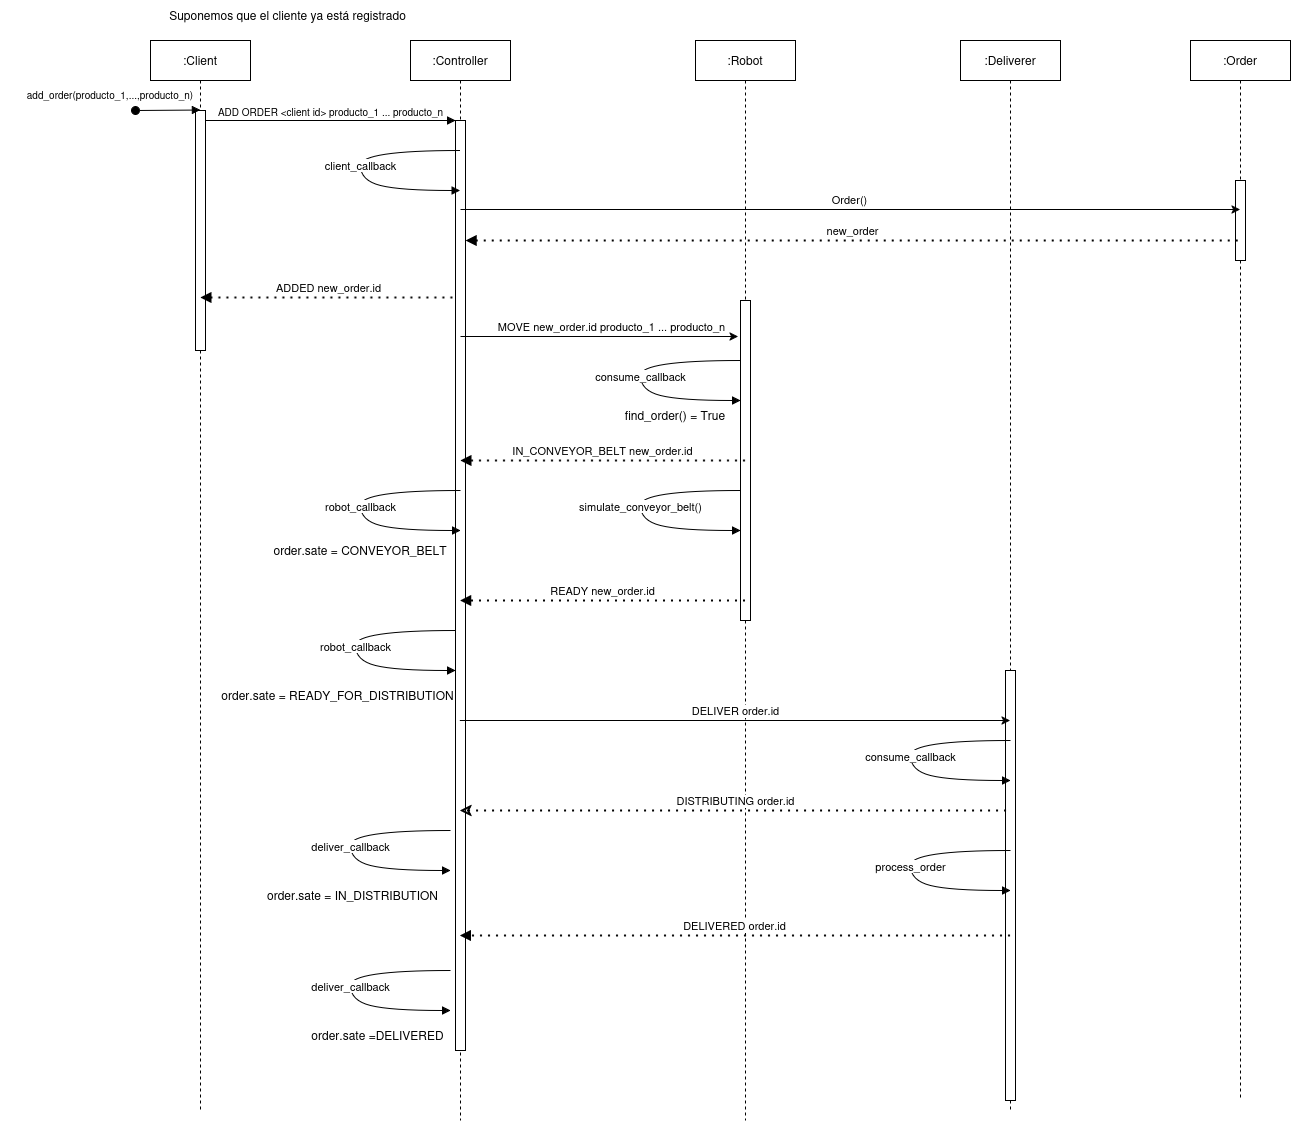

The diagram above was exported from draw.io. Its source (the exported page's mxGraphModel, read from the mxfile embedded in the PNG):
<mxGraphModel dx="2530" dy="894" grid="1" gridSize="10" guides="1" tooltips="1" connect="1" arrows="1" fold="1" page="1" pageScale="1" pageWidth="850" pageHeight="1100" math="0" shadow="0">
  <root>
    <mxCell id="0" />
    <mxCell id="1" parent="0" />
    <mxCell id="aM9ryv3xv72pqoxQDRHE-1" value=":Client" style="shape=umlLifeline;perimeter=lifelinePerimeter;whiteSpace=wrap;html=1;container=0;dropTarget=0;collapsible=0;recursiveResize=0;outlineConnect=0;portConstraint=eastwest;newEdgeStyle={&quot;edgeStyle&quot;:&quot;elbowEdgeStyle&quot;,&quot;elbow&quot;:&quot;vertical&quot;,&quot;curved&quot;:0,&quot;rounded&quot;:0};" parent="1" vertex="1">
      <mxGeometry x="40" y="40" width="100" height="1070" as="geometry" />
    </mxCell>
    <mxCell id="aM9ryv3xv72pqoxQDRHE-2" value="" style="html=1;points=[];perimeter=orthogonalPerimeter;outlineConnect=0;targetShapes=umlLifeline;portConstraint=eastwest;newEdgeStyle={&quot;edgeStyle&quot;:&quot;elbowEdgeStyle&quot;,&quot;elbow&quot;:&quot;vertical&quot;,&quot;curved&quot;:0,&quot;rounded&quot;:0};" parent="aM9ryv3xv72pqoxQDRHE-1" vertex="1">
      <mxGeometry x="45" y="70" width="10" height="240" as="geometry" />
    </mxCell>
    <mxCell id="aM9ryv3xv72pqoxQDRHE-3" value="" style="html=1;verticalAlign=bottom;startArrow=oval;endArrow=block;startSize=8;edgeStyle=elbowEdgeStyle;elbow=vertical;curved=0;rounded=0;" parent="aM9ryv3xv72pqoxQDRHE-1" target="aM9ryv3xv72pqoxQDRHE-2" edge="1">
      <mxGeometry relative="1" as="geometry">
        <mxPoint x="-15" y="70" as="sourcePoint" />
      </mxGeometry>
    </mxCell>
    <mxCell id="aM9ryv3xv72pqoxQDRHE-5" value=":Controller" style="shape=umlLifeline;perimeter=lifelinePerimeter;whiteSpace=wrap;html=1;container=0;dropTarget=0;collapsible=0;recursiveResize=0;outlineConnect=0;portConstraint=eastwest;newEdgeStyle={&quot;edgeStyle&quot;:&quot;elbowEdgeStyle&quot;,&quot;elbow&quot;:&quot;vertical&quot;,&quot;curved&quot;:0,&quot;rounded&quot;:0};" parent="1" vertex="1">
      <mxGeometry x="300" y="40" width="100" height="1080" as="geometry" />
    </mxCell>
    <mxCell id="aM9ryv3xv72pqoxQDRHE-6" value="" style="html=1;points=[];perimeter=orthogonalPerimeter;outlineConnect=0;targetShapes=umlLifeline;portConstraint=eastwest;newEdgeStyle={&quot;edgeStyle&quot;:&quot;elbowEdgeStyle&quot;,&quot;elbow&quot;:&quot;vertical&quot;,&quot;curved&quot;:0,&quot;rounded&quot;:0};" parent="aM9ryv3xv72pqoxQDRHE-5" vertex="1">
      <mxGeometry x="45" y="80" width="10" height="930" as="geometry" />
    </mxCell>
    <mxCell id="aM9ryv3xv72pqoxQDRHE-7" value="&lt;font&gt;ADD ORDER &amp;lt;client id&amp;gt; producto_1 ... producto_n&lt;/font&gt;" style="html=1;verticalAlign=bottom;endArrow=block;edgeStyle=elbowEdgeStyle;elbow=vertical;curved=0;rounded=0;fontSize=10;" parent="1" source="aM9ryv3xv72pqoxQDRHE-2" target="aM9ryv3xv72pqoxQDRHE-6" edge="1">
      <mxGeometry relative="1" as="geometry">
        <mxPoint x="195" y="130" as="sourcePoint" />
        <Array as="points">
          <mxPoint x="180" y="120" />
        </Array>
      </mxGeometry>
    </mxCell>
    <mxCell id="CnpW80Y8dMCj11vyXmKb-1" value=":Robot" style="shape=umlLifeline;perimeter=lifelinePerimeter;whiteSpace=wrap;html=1;container=0;dropTarget=0;collapsible=0;recursiveResize=0;outlineConnect=0;portConstraint=eastwest;newEdgeStyle={&quot;edgeStyle&quot;:&quot;elbowEdgeStyle&quot;,&quot;elbow&quot;:&quot;vertical&quot;,&quot;curved&quot;:0,&quot;rounded&quot;:0};" parent="1" vertex="1">
      <mxGeometry x="585" y="40" width="100" height="1080" as="geometry" />
    </mxCell>
    <mxCell id="CnpW80Y8dMCj11vyXmKb-2" value="" style="html=1;points=[];perimeter=orthogonalPerimeter;outlineConnect=0;targetShapes=umlLifeline;portConstraint=eastwest;newEdgeStyle={&quot;edgeStyle&quot;:&quot;elbowEdgeStyle&quot;,&quot;elbow&quot;:&quot;vertical&quot;,&quot;curved&quot;:0,&quot;rounded&quot;:0};" parent="CnpW80Y8dMCj11vyXmKb-1" vertex="1">
      <mxGeometry x="45" y="260" width="10" height="320" as="geometry" />
    </mxCell>
    <mxCell id="CnpW80Y8dMCj11vyXmKb-3" value="Suponemos que el cliente ya está registrado" style="text;html=1;align=center;verticalAlign=middle;whiteSpace=wrap;rounded=0;" parent="1" vertex="1">
      <mxGeometry x="35" width="285" height="30" as="geometry" />
    </mxCell>
    <mxCell id="CnpW80Y8dMCj11vyXmKb-4" value="add_order(producto_1,...,producto_n)" style="text;html=1;align=center;verticalAlign=middle;whiteSpace=wrap;rounded=0;fontSize=10;" parent="1" vertex="1">
      <mxGeometry x="-110" y="80" width="220" height="27.19" as="geometry" />
    </mxCell>
    <mxCell id="CnpW80Y8dMCj11vyXmKb-6" value="client_callback" style="curved=1;endArrow=none;html=1;rounded=0;startArrow=block;startFill=1;" parent="1" source="aM9ryv3xv72pqoxQDRHE-5" target="aM9ryv3xv72pqoxQDRHE-5" edge="1">
      <mxGeometry width="50" height="50" relative="1" as="geometry">
        <mxPoint x="230" y="200" as="sourcePoint" />
        <mxPoint x="280" y="150" as="targetPoint" />
        <Array as="points">
          <mxPoint x="290" y="190" />
          <mxPoint x="250" y="180" />
          <mxPoint x="250" y="150" />
        </Array>
      </mxGeometry>
    </mxCell>
    <mxCell id="CnpW80Y8dMCj11vyXmKb-8" value=":Order" style="shape=umlLifeline;perimeter=lifelinePerimeter;whiteSpace=wrap;html=1;container=0;dropTarget=0;collapsible=0;recursiveResize=0;outlineConnect=0;portConstraint=eastwest;newEdgeStyle={&quot;edgeStyle&quot;:&quot;elbowEdgeStyle&quot;,&quot;elbow&quot;:&quot;vertical&quot;,&quot;curved&quot;:0,&quot;rounded&quot;:0};" parent="1" vertex="1">
      <mxGeometry x="1080" y="40" width="100" height="1060" as="geometry" />
    </mxCell>
    <mxCell id="CnpW80Y8dMCj11vyXmKb-9" value="" style="html=1;points=[];perimeter=orthogonalPerimeter;outlineConnect=0;targetShapes=umlLifeline;portConstraint=eastwest;newEdgeStyle={&quot;edgeStyle&quot;:&quot;elbowEdgeStyle&quot;,&quot;elbow&quot;:&quot;vertical&quot;,&quot;curved&quot;:0,&quot;rounded&quot;:0};" parent="CnpW80Y8dMCj11vyXmKb-8" vertex="1">
      <mxGeometry x="45" y="140" width="10" height="80" as="geometry" />
    </mxCell>
    <mxCell id="CTfByzexqOGvszhnYxLD-1" value="Order()" style="endArrow=classic;html=1;rounded=0;verticalAlign=bottom;" parent="1" target="CnpW80Y8dMCj11vyXmKb-8" edge="1">
      <mxGeometry width="50" height="50" relative="1" as="geometry">
        <mxPoint x="350" y="209" as="sourcePoint" />
        <mxPoint x="400" y="160" as="targetPoint" />
      </mxGeometry>
    </mxCell>
    <mxCell id="CTfByzexqOGvszhnYxLD-2" value="new_order" style="endArrow=none;dashed=1;html=1;dashPattern=1 3;strokeWidth=2;rounded=0;startArrow=block;startFill=1;verticalAlign=bottom;" parent="1" edge="1">
      <mxGeometry width="50" height="50" relative="1" as="geometry">
        <mxPoint x="355" y="240" as="sourcePoint" />
        <mxPoint x="1129.5" y="240" as="targetPoint" />
      </mxGeometry>
    </mxCell>
    <mxCell id="CTfByzexqOGvszhnYxLD-3" value="&lt;div&gt;ADDED new_order.id&lt;/div&gt;" style="endArrow=none;dashed=1;html=1;dashPattern=1 3;strokeWidth=2;rounded=0;verticalAlign=bottom;startArrow=block;startFill=1;" parent="1" edge="1">
      <mxGeometry width="50" height="50" relative="1" as="geometry">
        <mxPoint x="89.66666666666652" y="297" as="sourcePoint" />
        <mxPoint x="345" y="297" as="targetPoint" />
      </mxGeometry>
    </mxCell>
    <mxCell id="CTfByzexqOGvszhnYxLD-4" value="MOVE new_order.id producto_1 ... producto_n" style="endArrow=classic;html=1;rounded=0;verticalAlign=bottom;" parent="1" edge="1">
      <mxGeometry x="0.0811" width="50" height="50" relative="1" as="geometry">
        <mxPoint x="350" y="336" as="sourcePoint" />
        <mxPoint x="627.5" y="336" as="targetPoint" />
        <mxPoint as="offset" />
      </mxGeometry>
    </mxCell>
    <mxCell id="CTfByzexqOGvszhnYxLD-5" value="consume_callback" style="curved=1;endArrow=none;html=1;rounded=0;startArrow=block;startFill=1;" parent="1" edge="1">
      <mxGeometry width="50" height="50" relative="1" as="geometry">
        <mxPoint x="630" y="400" as="sourcePoint" />
        <mxPoint x="630" y="360" as="targetPoint" />
        <Array as="points">
          <mxPoint x="570" y="400" />
          <mxPoint x="530" y="390" />
          <mxPoint x="530" y="360" />
        </Array>
      </mxGeometry>
    </mxCell>
    <mxCell id="CTfByzexqOGvszhnYxLD-6" value="find_order() = True" style="text;html=1;align=center;verticalAlign=middle;whiteSpace=wrap;rounded=0;" parent="1" vertex="1">
      <mxGeometry x="500" y="400" width="130" height="30" as="geometry" />
    </mxCell>
    <mxCell id="CTfByzexqOGvszhnYxLD-7" value="IN_CONVEYOR_BELT new_order.id" style="endArrow=block;dashed=1;html=1;dashPattern=1 3;strokeWidth=2;rounded=0;verticalAlign=bottom;startArrow=none;startFill=0;endFill=1;" parent="1" edge="1">
      <mxGeometry width="50" height="50" relative="1" as="geometry">
        <mxPoint x="634.5" y="460" as="sourcePoint" />
        <mxPoint x="349.6666666666665" y="460" as="targetPoint" />
      </mxGeometry>
    </mxCell>
    <mxCell id="CTfByzexqOGvszhnYxLD-8" value="robot_callback" style="curved=1;endArrow=none;html=1;rounded=0;startArrow=block;startFill=1;" parent="1" edge="1">
      <mxGeometry width="50" height="50" relative="1" as="geometry">
        <mxPoint x="350" y="530" as="sourcePoint" />
        <mxPoint x="350" y="490" as="targetPoint" />
        <Array as="points">
          <mxPoint x="290" y="530" />
          <mxPoint x="250" y="520" />
          <mxPoint x="250" y="490" />
        </Array>
      </mxGeometry>
    </mxCell>
    <mxCell id="CTfByzexqOGvszhnYxLD-9" value="order.sate = CONVEYOR_BELT" style="text;html=1;align=center;verticalAlign=middle;whiteSpace=wrap;rounded=0;" parent="1" vertex="1">
      <mxGeometry x="160" y="535" width="180" height="30" as="geometry" />
    </mxCell>
    <mxCell id="seDhLSm6QncNtqZCq-uq-1" value="simulate_conveyor_belt()" style="curved=1;endArrow=none;html=1;rounded=0;startArrow=block;startFill=1;" edge="1" parent="1">
      <mxGeometry width="50" height="50" relative="1" as="geometry">
        <mxPoint x="630" y="530" as="sourcePoint" />
        <mxPoint x="630" y="490" as="targetPoint" />
        <Array as="points">
          <mxPoint x="570" y="530" />
          <mxPoint x="530" y="520" />
          <mxPoint x="530" y="490" />
        </Array>
      </mxGeometry>
    </mxCell>
    <mxCell id="seDhLSm6QncNtqZCq-uq-2" value="READY new_order.id" style="endArrow=block;dashed=1;html=1;dashPattern=1 3;strokeWidth=2;rounded=0;verticalAlign=bottom;endFill=1;" edge="1" parent="1">
      <mxGeometry width="50" height="50" relative="1" as="geometry">
        <mxPoint x="634.5" y="600" as="sourcePoint" />
        <mxPoint x="349.5" y="600" as="targetPoint" />
      </mxGeometry>
    </mxCell>
    <mxCell id="seDhLSm6QncNtqZCq-uq-3" value="robot_callback" style="curved=1;endArrow=none;html=1;rounded=0;startArrow=block;startFill=1;" edge="1" parent="1">
      <mxGeometry width="50" height="50" relative="1" as="geometry">
        <mxPoint x="345" y="670" as="sourcePoint" />
        <mxPoint x="345" y="630" as="targetPoint" />
        <Array as="points">
          <mxPoint x="285" y="670" />
          <mxPoint x="245" y="660" />
          <mxPoint x="245" y="630" />
        </Array>
      </mxGeometry>
    </mxCell>
    <mxCell id="seDhLSm6QncNtqZCq-uq-4" value="order.sate = READY_FOR_DISTRIBUTION" style="text;html=1;align=center;verticalAlign=middle;whiteSpace=wrap;rounded=0;" vertex="1" parent="1">
      <mxGeometry x="70" y="680" width="315" height="30" as="geometry" />
    </mxCell>
    <mxCell id="seDhLSm6QncNtqZCq-uq-5" value=":Deliverer" style="shape=umlLifeline;perimeter=lifelinePerimeter;whiteSpace=wrap;html=1;container=0;dropTarget=0;collapsible=0;recursiveResize=0;outlineConnect=0;portConstraint=eastwest;newEdgeStyle={&quot;edgeStyle&quot;:&quot;elbowEdgeStyle&quot;,&quot;elbow&quot;:&quot;vertical&quot;,&quot;curved&quot;:0,&quot;rounded&quot;:0};" vertex="1" parent="1">
      <mxGeometry x="850" y="40" width="100" height="1070" as="geometry" />
    </mxCell>
    <mxCell id="seDhLSm6QncNtqZCq-uq-6" value="" style="html=1;points=[];perimeter=orthogonalPerimeter;outlineConnect=0;targetShapes=umlLifeline;portConstraint=eastwest;newEdgeStyle={&quot;edgeStyle&quot;:&quot;elbowEdgeStyle&quot;,&quot;elbow&quot;:&quot;vertical&quot;,&quot;curved&quot;:0,&quot;rounded&quot;:0};" vertex="1" parent="seDhLSm6QncNtqZCq-uq-5">
      <mxGeometry x="45" y="630" width="10" height="430" as="geometry" />
    </mxCell>
    <mxCell id="seDhLSm6QncNtqZCq-uq-7" value="DELIVER order.id" style="endArrow=classic;html=1;rounded=0;verticalAlign=bottom;" edge="1" parent="1">
      <mxGeometry width="50" height="50" relative="1" as="geometry">
        <mxPoint x="349.32352941176487" y="720.0000000000002" as="sourcePoint" />
        <mxPoint x="899.5" y="720.0000000000002" as="targetPoint" />
      </mxGeometry>
    </mxCell>
    <mxCell id="seDhLSm6QncNtqZCq-uq-9" value="consume_callback" style="curved=1;endArrow=none;html=1;rounded=0;startArrow=block;startFill=1;" edge="1" parent="1">
      <mxGeometry width="50" height="50" relative="1" as="geometry">
        <mxPoint x="900" y="780" as="sourcePoint" />
        <mxPoint x="900" y="740" as="targetPoint" />
        <Array as="points">
          <mxPoint x="840" y="780" />
          <mxPoint x="800" y="770" />
          <mxPoint x="800" y="740" />
        </Array>
      </mxGeometry>
    </mxCell>
    <mxCell id="seDhLSm6QncNtqZCq-uq-10" value="DISTRIBUTING order.id" style="endArrow=none;dashed=1;html=1;dashPattern=1 3;strokeWidth=2;rounded=0;verticalAlign=bottom;endFill=1;startFill=0;startArrow=classic;" edge="1" parent="1">
      <mxGeometry width="50" height="50" relative="1" as="geometry">
        <mxPoint x="349.32352941176487" y="810.0000000000002" as="sourcePoint" />
        <mxPoint x="899.5" y="810.0000000000002" as="targetPoint" />
      </mxGeometry>
    </mxCell>
    <mxCell id="seDhLSm6QncNtqZCq-uq-11" value="process_order" style="curved=1;endArrow=none;html=1;rounded=0;startArrow=block;startFill=1;" edge="1" parent="1">
      <mxGeometry width="50" height="50" relative="1" as="geometry">
        <mxPoint x="900" y="890" as="sourcePoint" />
        <mxPoint x="900" y="850" as="targetPoint" />
        <Array as="points">
          <mxPoint x="840" y="890" />
          <mxPoint x="800" y="880" />
          <mxPoint x="800" y="850" />
        </Array>
      </mxGeometry>
    </mxCell>
    <mxCell id="seDhLSm6QncNtqZCq-uq-12" value="DELIVERED order.id" style="endArrow=block;dashed=1;html=1;dashPattern=1 3;strokeWidth=2;rounded=0;verticalAlign=bottom;endFill=1;" edge="1" parent="1">
      <mxGeometry width="50" height="50" relative="1" as="geometry">
        <mxPoint x="899.5" y="935.0000000000002" as="sourcePoint" />
        <mxPoint x="349.32352941176487" y="935.0000000000002" as="targetPoint" />
      </mxGeometry>
    </mxCell>
    <mxCell id="seDhLSm6QncNtqZCq-uq-13" value="deliver_callback" style="curved=1;endArrow=none;html=1;rounded=0;startArrow=block;startFill=1;" edge="1" parent="1">
      <mxGeometry width="50" height="50" relative="1" as="geometry">
        <mxPoint x="340" y="870" as="sourcePoint" />
        <mxPoint x="340" y="830" as="targetPoint" />
        <Array as="points">
          <mxPoint x="280" y="870" />
          <mxPoint x="240" y="860" />
          <mxPoint x="240" y="830" />
        </Array>
      </mxGeometry>
    </mxCell>
    <mxCell id="seDhLSm6QncNtqZCq-uq-15" value="order.sate = IN_DISTRIBUTION" style="text;html=1;align=center;verticalAlign=middle;whiteSpace=wrap;rounded=0;" vertex="1" parent="1">
      <mxGeometry x="85" y="880" width="315" height="30" as="geometry" />
    </mxCell>
    <mxCell id="seDhLSm6QncNtqZCq-uq-16" value="order.sate =DELIVERED" style="text;html=1;align=center;verticalAlign=middle;whiteSpace=wrap;rounded=0;" vertex="1" parent="1">
      <mxGeometry x="110" y="1020" width="315" height="30" as="geometry" />
    </mxCell>
    <mxCell id="seDhLSm6QncNtqZCq-uq-17" value="deliver_callback" style="curved=1;endArrow=none;html=1;rounded=0;startArrow=block;startFill=1;" edge="1" parent="1">
      <mxGeometry width="50" height="50" relative="1" as="geometry">
        <mxPoint x="340" y="1010" as="sourcePoint" />
        <mxPoint x="340" y="970" as="targetPoint" />
        <Array as="points">
          <mxPoint x="280" y="1010" />
          <mxPoint x="240" y="1000" />
          <mxPoint x="240" y="970" />
        </Array>
      </mxGeometry>
    </mxCell>
  </root>
</mxGraphModel>